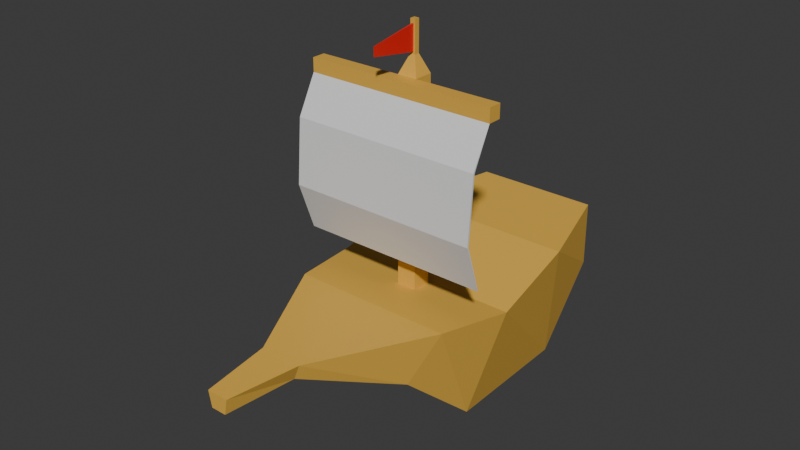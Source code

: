 # Source: Ship.blend  (saved by Blender 4.0.36; exported with 4.5.12 LTS)
import bpy
from mathutils import Matrix  # noqa: F401  (used for matrix-valued properties, if any)

bpy.ops.wm.read_factory_settings(use_empty=True)
scene = bpy.context.scene
scene.name = 'Scene'

# ---- collections
col_collection = bpy.data.collections.new('Collection'); scene.collection.children.link(col_collection)

# ---- materials (node trees are filled in below, after node groups)
mat_boat = bpy.data.materials.new('Boat')
mat_boat.use_transparent_shadow = False
mat_sail = bpy.data.materials.new('Sail')
mat_sail.use_transparent_shadow = False
mat_pole = bpy.data.materials.new('Pole')
mat_pole.use_transparent_shadow = False
mat_flag = bpy.data.materials.new('Flag')
mat_flag.use_transparent_shadow = False

# ---- material node trees
mat_boat.use_nodes = True; mat_boat.node_tree.nodes.clear()
_N = mat_boat.node_tree.nodes; _L = mat_boat.node_tree.links
n0 = _N.new('ShaderNodeBsdfPrincipled'); n0.name = 'Principled BSDF'; n0.location = (10, 300)
n0.inputs[0].default_value = (0.8004, 0.4644, 0.06987, 1.0)
n0.inputs[3].default_value = 1.45
n1 = _N.new('ShaderNodeOutputMaterial'); n1.name = 'Material Output'; n1.location = (300, 300)
_L.new(n0.outputs[0], n1.inputs[0])
n1.is_active_output = True
mat_sail.use_nodes = True; mat_sail.node_tree.nodes.clear()
_N = mat_sail.node_tree.nodes; _L = mat_sail.node_tree.links
n0 = _N.new('ShaderNodeBsdfPrincipled'); n0.name = 'Principled BSDF'; n0.location = (10, 300)
n0.inputs[3].default_value = 1.45
n1 = _N.new('ShaderNodeOutputMaterial'); n1.name = 'Material Output'; n1.location = (300, 300)
_L.new(n0.outputs[0], n1.inputs[0])
n1.is_active_output = True
mat_pole.use_nodes = True; mat_pole.node_tree.nodes.clear()
_N = mat_pole.node_tree.nodes; _L = mat_pole.node_tree.links
n0 = _N.new('ShaderNodeBsdfPrincipled'); n0.name = 'Principled BSDF'; n0.location = (10, 300)
n0.inputs[0].default_value = (0.8008, 0.4517, 0.06619, 1.0)
n0.inputs[3].default_value = 1.45
n1 = _N.new('ShaderNodeOutputMaterial'); n1.name = 'Material Output'; n1.location = (300, 300)
_L.new(n0.outputs[0], n1.inputs[0])
n1.is_active_output = True
mat_flag.use_nodes = True; mat_flag.node_tree.nodes.clear()
_N = mat_flag.node_tree.nodes; _L = mat_flag.node_tree.links
n0 = _N.new('ShaderNodeBsdfPrincipled'); n0.name = 'Principled BSDF'; n0.location = (10, 300)
n0.inputs[0].default_value = (0.8002, 0.016, 0.01407, 1.0)
n0.inputs[3].default_value = 1.45
n1 = _N.new('ShaderNodeOutputMaterial'); n1.name = 'Material Output'; n1.location = (300, 300)
_L.new(n0.outputs[0], n1.inputs[0])
n1.is_active_output = True

# ---- world
world_world = bpy.data.worlds.new('World'); scene.world = world_world
world_world.use_nodes = True; world_world.node_tree.nodes.clear()
_N = world_world.node_tree.nodes; _L = world_world.node_tree.links
n0 = _N.new('ShaderNodeOutputWorld'); n0.name = 'World Output'; n0.location = (300, 300)
n1 = _N.new('ShaderNodeBackground'); n1.name = 'Background'; n1.location = (10, 300)
n1.inputs[0].default_value = (0.05088, 0.05088, 0.05088, 1.0)
_L.new(n1.outputs[0], n0.inputs[0])
n0.is_active_output = True
world_world.color = (0.05088, 0.05088, 0.05088)
world_world.use_sun_shadow = False
world_world.sun_shadow_jitter_overblur = 0.0

# ---- meshes
me_cube = bpy.data.meshes.new('Cube')
me_cube.from_pydata([(1.207, 1.425, 1.834), (0.9014, -0.0292, 0.03806), (1.278, 0.1937, 1.548), (-1.207, 1.425, 1.834), (-0.9014, -0.0292, 0.03806), (-1.278, 0.1937, 1.548), (0.7617, -1.039, 0.9386), (1.08, -0.8163, 1.659), (-0.7617, -1.039, 0.9386), (-1.08, -0.8163, 1.659), (0.1976, -2.309, 1.451), (0.2801, -2.309, 1.659), (-0.1976, -2.309, 1.451), (-0.2801, -2.309, 1.659), (0.8463, 2.708, 1.897), (-0.8463, 2.708, 1.897), (0.09925, -3.238, 1.451), (0.1407, -3.238, 1.659), (-0.09925, -3.238, 1.451), (-0.1407, -3.238, 1.659), (0.851, 1.843, 0.0009065), (-0.851, 1.843, 0.0009065), (0.8463, 2.717, 1.008), (-0.8463, 2.717, 1.008)], [], [(20, 0, 2, 1), (2, 5, 9, 7), (4, 5, 3, 21), (3, 0, 14, 15), (1, 4, 21, 20), (5, 2, 0, 3), (7, 9, 13, 11), (1, 2, 7, 6), (5, 4, 8, 9), (4, 1, 6, 8), (12, 10, 16, 18), (6, 7, 11, 10), (9, 8, 12, 13), (8, 6, 10, 12), (23, 15, 14, 22), (21, 3, 15, 23), (0, 20, 22, 14), (16, 17, 19, 18), (11, 13, 19, 17), (10, 11, 17, 16), (13, 12, 18, 19), (20, 21, 23, 22)])
_uv = me_cube.uv_layers.new(name='UVMap')
_uv.uv.foreach_set('vector', [0.375, 0.0, 0.625, 0.0, 0.625, 0.25, 0.375, 0.25, 0.875, 0.5, 0.625, 0.5, 0.625, 0.5, 0.875, 0.5, 0.375, 0.5, 0.625, 0.5, 0.625, 0.75, 0.375, 0.75, 0.625, 0.75, 0.875, 0.75, 0.875, 0.75, 0.625, 0.75, 0.125, 0.5, 0.375, 0.5, 0.375, 0.75, 0.125, 0.75, 0.625, 0.5, 0.875, 0.5, 0.875, 0.75, 0.625, 0.75, 0.875, 0.5, 0.625, 0.5, 0.625, 0.5, 0.875, 0.5, 0.375, 0.25, 0.625, 0.25, 0.625, 0.25, 0.375, 0.25, 0.625, 0.5, 0.375, 0.5, 0.375, 0.5, 0.625, 0.5, 0.375, 0.5, 0.125, 0.5, 0.125, 0.5, 0.375, 0.5, 0.375, 0.5, 0.125, 0.5, 0.125, 0.5, 0.375, 0.5, 0.375, 0.25, 0.625, 0.25, 0.625, 0.25, 0.375, 0.25, 0.625, 0.5, 0.375, 0.5, 0.375, 0.5, 0.625, 0.5, 0.375, 0.5, 0.125, 0.5, 0.125, 0.5, 0.375, 0.5, 0.375, 0.75, 0.625, 0.75, 0.625, 1.0, 0.375, 1.0, 0.375, 0.75, 0.625, 0.75, 0.625, 0.75, 0.375, 0.75, 0.625, 0.0, 0.375, 0.0, 0.375, 0.0, 0.625, 0.0, 0.375, 0.25, 0.625, 0.25, 0.625, 0.5, 0.375, 0.5, 0.875, 0.5, 0.625, 0.5, 0.625, 0.5, 0.875, 0.5, 0.375, 0.25, 0.625, 0.25, 0.625, 0.25, 0.375, 0.25, 0.625, 0.5, 0.375, 0.5, 0.375, 0.5, 0.625, 0.5, 0.125, 0.75, 0.375, 0.75, 0.375, 0.75, 0.125, 0.75])
me_cube.materials.append(mat_boat)
me_cube.update()
me_cube_001 = bpy.data.meshes.new('Cube.001')
me_cube_001.from_pydata([(0.1322, 0.1261, 1.521), (0.03428, 0.0282, 4.548), (0.1322, -0.1383, 1.521), (0.03428, -0.04035, 4.548), (-0.1322, 0.1261, 1.521), (-0.03428, 0.0282, 4.548), (-0.1322, -0.1383, 1.521), (-0.03428, -0.04035, 4.548), (0.1322, -0.1383, 4.123), (-0.1322, -0.1383, 4.123), (1.282, -0.1383, 4.307), (-1.282, -0.1383, 4.307), (1.282, -0.1383, 4.123), (-1.282, -0.1383, 4.123), (1.282, -0.3213, 4.307), (-1.282, -0.3213, 4.307), (1.282, -0.3213, 4.123), (-1.282, -0.3213, 4.123), (0.1322, 0.1261, 4.307), (0.1322, -0.1383, 4.307), (-0.1322, -0.1383, 4.307), (-0.1322, 0.1261, 4.307), (-1.282, -0.5833, 3.633), (1.282, -0.5833, 3.633), (-1.282, -0.6513, 2.765), (1.282, -0.6513, 2.765), (-1.282, -0.4183, 2.11), (1.282, -0.4183, 2.11), (-1.282, -0.5615, 3.632), (1.282, -0.5615, 3.632), (-1.282, -0.6294, 2.763), (1.282, -0.6294, 2.763), (0.03428, 0.0282, 4.957), (0.03428, -0.04035, 4.957), (-0.03428, 0.0282, 4.957), (-0.03428, -0.04035, 4.957)], [], [(0, 18, 19, 8, 2), (2, 8, 9, 6), (6, 9, 20, 21, 4), (4, 21, 18, 0), (2, 6, 4, 0), (5, 7, 35, 34), (19, 20, 11, 10), (20, 9, 13, 11), (8, 19, 10, 12), (9, 8, 12, 13), (17, 16, 14, 15), (13, 12, 16, 17), (12, 10, 14, 16), (11, 13, 17, 15), (10, 11, 15, 14), (1, 3, 19, 18), (3, 7, 20, 19), (7, 5, 21, 20), (5, 1, 18, 21), (16, 23, 29), (24, 22, 28, 30), (22, 23, 16, 17), (17, 16, 29, 28), (28, 29, 31, 30), (30, 31, 27, 26), (22, 17, 28), (26, 24, 30), (23, 25, 31, 29), (24, 25, 23, 22), (25, 27, 31), (27, 25, 24, 26), (32, 34, 35, 33), (3, 1, 32, 33), (1, 5, 34, 32), (7, 3, 33, 35)])
me_cube_001.polygons.foreach_set('material_index', [1, 1, 1, 1, 1, 1, 1, 1, 1, 1, 1, 1, 1, 1, 1, 1, 1, 1, 1, 0, 0, 0, 0, 0, 0, 0, 0, 0, 0, 0, 0, 1, 1, 1, 1])
_uv = me_cube_001.uv_layers.new(name='UVMap')
_uv.uv.foreach_set('vector', [0.375, 0.0, 0.625, 0.0, 0.625, 0.25, 0.6085, 0.25, 0.375, 0.25, 0.375, 0.25, 0.6085, 0.25, 0.6085, 0.5, 0.375, 0.5, 0.375, 0.5, 0.6085, 0.5, 0.625, 0.5, 0.625, 0.75, 0.375, 0.75, 0.375, 0.75, 0.625, 0.75, 0.625, 1.0, 0.375, 1.0, 0.125, 0.5, 0.375, 0.5, 0.375, 0.75, 0.125, 0.75, 0.6793, 0.6957, 0.6793, 0.5543, 0.6793, 0.5543, 0.6793, 0.6957, 0.875, 0.5, 0.625, 0.5, 0.625, 0.5, 0.875, 0.5, 0.625, 0.5, 0.6085, 0.5, 0.6085, 0.5, 0.625, 0.5, 0.6085, 0.25, 0.625, 0.25, 0.625, 0.25, 0.6085, 0.25, 0.6085, 0.5, 0.6085, 0.25, 0.6085, 0.25, 0.6085, 0.5, 0.6085, 0.4167, 0.6085, 0.25, 0.625, 0.25, 0.625, 0.5, 0.6085, 0.5, 0.6085, 0.25, 0.6085, 0.3333, 0.6085, 0.5, 0.6085, 0.25, 0.625, 0.25, 0.625, 0.25, 0.6085, 0.25, 0.625, 0.5, 0.6085, 0.5, 0.6085, 0.5, 0.625, 0.5, 0.875, 0.5, 0.625, 0.5, 0.625, 0.5, 0.875, 0.5, 0.8207, 0.6957, 0.8207, 0.5543, 0.875, 0.5, 0.875, 0.75, 0.8207, 0.5543, 0.6793, 0.5543, 0.625, 0.5, 0.875, 0.5, 0.6793, 0.5543, 0.6793, 0.6957, 0.625, 0.75, 0.625, 0.5, 0.6793, 0.6957, 0.8207, 0.6957, 0.875, 0.75, 0.625, 0.75, 0.0, 0.0, 0.0, 0.0, 0.0, 0.0, 0.0, 0.0, 0.0, 0.0, 0.0, 0.0, 0.0, 0.0, 0.0, 0.0, 0.0, 0.0, 0.0, 0.0, 0.0, 0.0, 0.6085, 0.4167, 0.6085, 0.25, 0.6085, 0.25, 0.6085, 0.4167, 0.6085, 0.4167, 0.6085, 0.25, 0.6085, 0.25, 0.6085, 0.4167, 0.6085, 0.4167, 0.6085, 0.25, 0.6085, 0.25, 0.6085, 0.4167, 0.0, 0.0, 0.0, 0.0, 0.0, 0.0, 0.0, 0.0, 0.0, 0.0, 0.0, 0.0, 0.0, 0.0, 0.0, 0.0, 0.0, 0.0, 0.0, 0.0, 0.0, 0.0, 0.0, 0.0, 0.0, 0.0, 0.0, 0.0, 0.0, 0.0, 0.0, 0.0, 0.0, 0.0, 0.0, 0.0, 0.0, 0.0, 0.0, 0.0, 0.0, 0.0, 0.8207, 0.6957, 0.6793, 0.6957, 0.6793, 0.5543, 0.8207, 0.5543, 0.8207, 0.5543, 0.8207, 0.6957, 0.8207, 0.6957, 0.8207, 0.5543, 0.8207, 0.6957, 0.6793, 0.6957, 0.6793, 0.6957, 0.8207, 0.6957, 0.6793, 0.5543, 0.8207, 0.5543, 0.8207, 0.5543, 0.6793, 0.5543])
me_cube_001.materials.append(mat_sail)
me_cube_001.materials.append(mat_pole)
me_cube_001.update()
me_cube_002 = bpy.data.meshes.new('Cube.002')
me_cube_002.from_pydata([(-0.000601, -0.7034, 4.678), (-0.000601, -0.7034, 4.799), (0.01265, 0.001949, 4.568), (0.01265, 0.001949, 4.909), (-0.01385, 0.001949, 4.568), (-0.01385, 0.001949, 4.909)], [], [(0, 1, 5, 4), (4, 5, 3, 2), (2, 3, 1, 0), (0, 4, 2), (5, 1, 3)])
_uv = me_cube_002.uv_layers.new(name='UVMap')
_uv.uv.foreach_set('vector', [0.375, 0.25, 0.625, 0.25, 0.625, 0.5, 0.375, 0.5, 0.375, 0.5, 0.625, 0.5, 0.625, 0.75, 0.375, 0.75, 0.375, 0.75, 0.625, 0.75, 0.625, 1.0, 0.375, 1.0, 0.125, 0.5, 0.375, 0.5, 0.375, 0.75, 0.625, 0.5, 0.875, 0.75, 0.625, 0.75])
me_cube_002.materials.append(mat_flag)
me_cube_002.update()

# ---- objects
ob_boat = bpy.data.objects.new('Boat', me_cube)
ob_sail = bpy.data.objects.new('Sail', me_cube_001)
ob_flag = bpy.data.objects.new('Flag', me_cube_002)

# ---- transforms, parenting, visibility, modifiers, constraints
ob_boat.location = (0.0, 0.0, 0.0)
ob_sail.parent = ob_boat
ob_sail.location = (0.0, 0.0, 0.0)
ob_flag.parent = ob_boat
ob_flag.location = (0.0, 0.0, 0.0)

# ---- collection membership
col_collection.objects.link(ob_boat)
col_collection.objects.link(ob_sail)
col_collection.objects.link(ob_flag)

# ---- scene / render settings (as saved in the file)
scene.frame_start = 1; scene.frame_end = 250; scene.frame_set(1)
scene.render.engine = 'BLENDER_EEVEE_NEXT'
scene.cycles.sampling_pattern = 'TABULATED_SOBOL'
bpy.context.view_layer.update()

# ---- added for rendering (the .blend has no active camera and no usable light): camera, sun
cam_auto = bpy.data.cameras.new('AutoCamera')
cam_auto.lens = 50.0
cam_auto.sensor_width = 36.0
cam_auto.clip_end = 1000.0
ob_auto_camera = bpy.data.objects.new('AutoCamera', cam_auto)
scene.collection.objects.link(ob_auto_camera)
ob_auto_camera.location = (7.5504, -9.32091, 8.51928)
ob_auto_camera.rotation_euler = (1.09748, -7.21219e-08, 0.694738)
scene.camera = ob_auto_camera
light_auto_sun = bpy.data.lights.new('AutoSun', 'SUN')
light_auto_sun.energy = 3.0
light_auto_sun.angle = 0.0523599
ob_auto_sun = bpy.data.objects.new('AutoSun', light_auto_sun)
scene.collection.objects.link(ob_auto_sun)
ob_auto_sun.rotation_euler = (0.872665, 0.174533, 0.523599)
bpy.context.view_layer.update()
